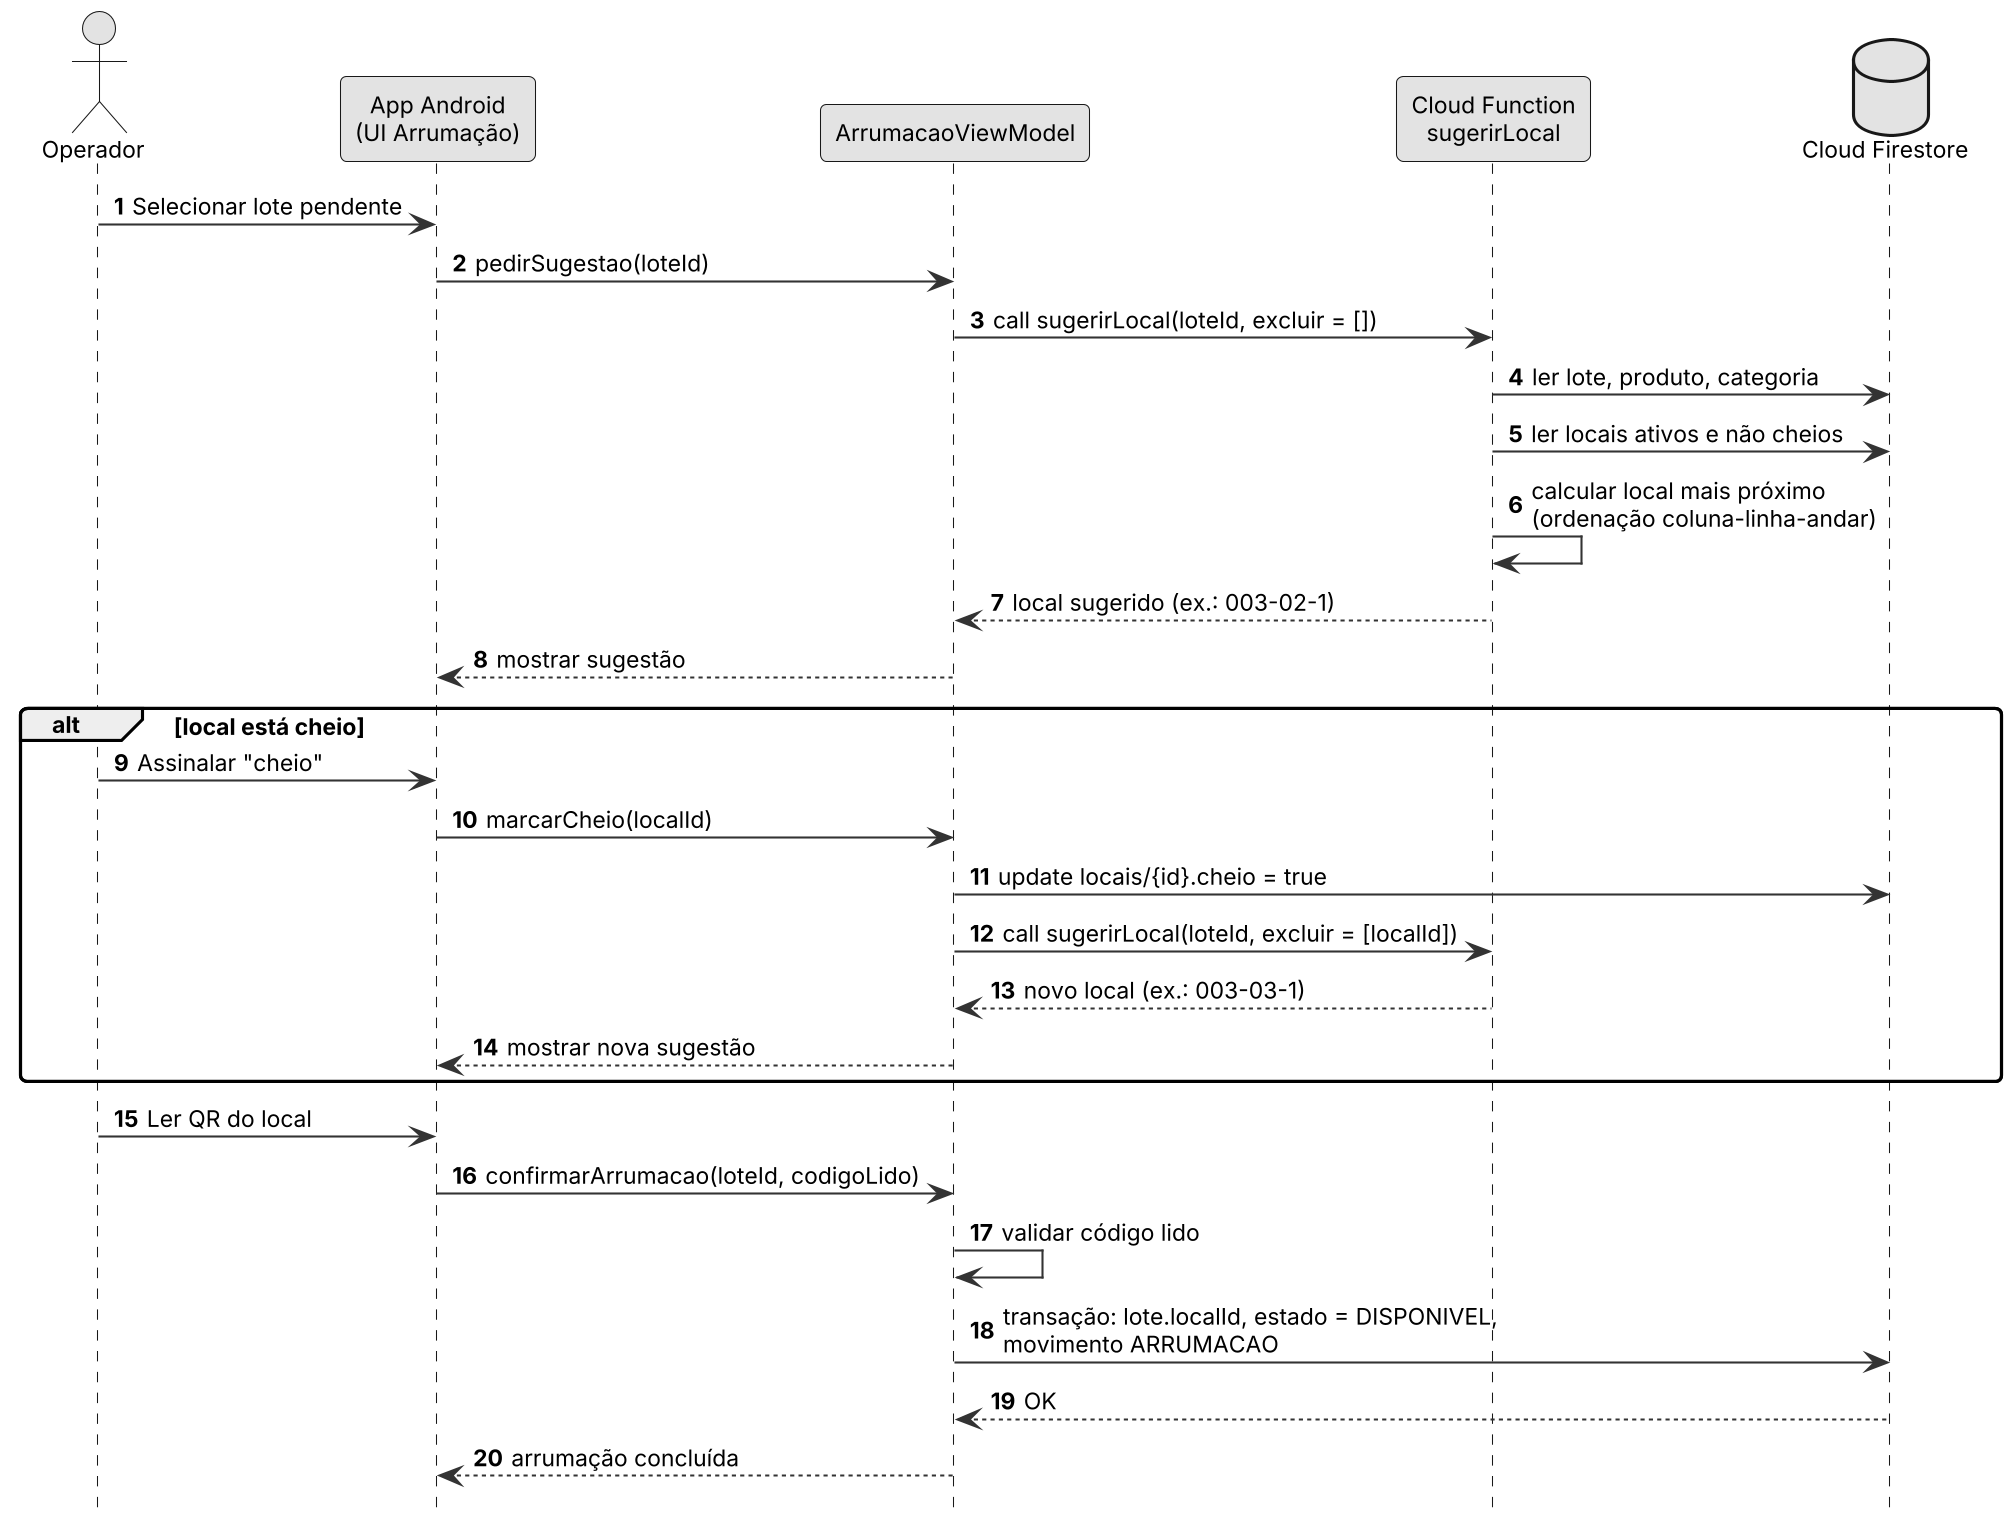

The diagram above was rendered by PlantUML. Its source (embedded in the PNG):
@startuml
!include _estilo.iuml
autonumber
actor "Operador" as OP
participant "App Android\n(UI Arrumação)" as UI
participant "ArrumacaoViewModel" as VM
participant "Cloud Function\nsugerirLocal" as CF
database "Cloud Firestore" as FS

OP -> UI : Selecionar lote pendente
UI -> VM : pedirSugestao(loteId)
VM -> CF : call sugerirLocal(loteId, excluir = [])
CF -> FS : ler lote, produto, categoria
CF -> FS : ler locais ativos e não cheios
CF -> CF : calcular local mais próximo\n(ordenação coluna-linha-andar)
CF --> VM : local sugerido (ex.: 003-02-1)
VM --> UI : mostrar sugestão
alt local está cheio
  OP -> UI : Assinalar "cheio"
  UI -> VM : marcarCheio(localId)
  VM -> FS : update locais/{id}.cheio = true
  VM -> CF : call sugerirLocal(loteId, excluir = [localId])
  CF --> VM : novo local (ex.: 003-03-1)
  VM --> UI : mostrar nova sugestão
end
OP -> UI : Ler QR do local
UI -> VM : confirmarArrumacao(loteId, codigoLido)
VM -> VM : validar código lido
VM -> FS : transação: lote.localId, estado = DISPONIVEL,\nmovimento ARRUMACAO
FS --> VM : OK
VM --> UI : arrumação concluída
@enduml